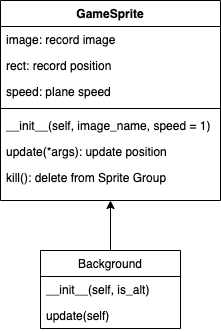

The diagram above was exported from draw.io. Its source (the exported page's mxGraphModel, read from the mxfile embedded in the PNG):
<mxGraphModel dx="706" dy="767" grid="1" gridSize="10" guides="1" tooltips="1" connect="1" arrows="1" fold="1" page="1" pageScale="1" pageWidth="827" pageHeight="1169" math="0" shadow="0">
  <root>
    <mxCell id="0" />
    <mxCell id="1" parent="0" />
    <mxCell id="Iuzyxs0iLJRL7shcm5qc-41" value="GameSprite" style="swimlane;fontStyle=1;align=center;verticalAlign=top;childLayout=stackLayout;horizontal=1;startSize=26;horizontalStack=0;resizeParent=1;resizeParentMax=0;resizeLast=0;collapsible=1;marginBottom=0;" vertex="1" parent="1">
      <mxGeometry x="270" y="240" width="220" height="200" as="geometry" />
    </mxCell>
    <mxCell id="Iuzyxs0iLJRL7shcm5qc-42" value="image: record image" style="text;strokeColor=none;fillColor=none;align=left;verticalAlign=top;spacingLeft=4;spacingRight=4;overflow=hidden;rotatable=0;points=[[0,0.5],[1,0.5]];portConstraint=eastwest;" vertex="1" parent="Iuzyxs0iLJRL7shcm5qc-41">
      <mxGeometry y="26" width="220" height="26" as="geometry" />
    </mxCell>
    <mxCell id="Iuzyxs0iLJRL7shcm5qc-43" value="rect: record position" style="text;strokeColor=none;fillColor=none;align=left;verticalAlign=top;spacingLeft=4;spacingRight=4;overflow=hidden;rotatable=0;points=[[0,0.5],[1,0.5]];portConstraint=eastwest;" vertex="1" parent="Iuzyxs0iLJRL7shcm5qc-41">
      <mxGeometry y="52" width="220" height="26" as="geometry" />
    </mxCell>
    <mxCell id="Iuzyxs0iLJRL7shcm5qc-44" value="speed: plane speed" style="text;strokeColor=none;fillColor=none;align=left;verticalAlign=top;spacingLeft=4;spacingRight=4;overflow=hidden;rotatable=0;points=[[0,0.5],[1,0.5]];portConstraint=eastwest;" vertex="1" parent="Iuzyxs0iLJRL7shcm5qc-41">
      <mxGeometry y="78" width="220" height="26" as="geometry" />
    </mxCell>
    <mxCell id="Iuzyxs0iLJRL7shcm5qc-45" value="" style="line;strokeWidth=1;fillColor=none;align=left;verticalAlign=middle;spacingTop=-1;spacingLeft=3;spacingRight=3;rotatable=0;labelPosition=right;points=[];portConstraint=eastwest;" vertex="1" parent="Iuzyxs0iLJRL7shcm5qc-41">
      <mxGeometry y="104" width="220" height="8" as="geometry" />
    </mxCell>
    <mxCell id="Iuzyxs0iLJRL7shcm5qc-46" value="__init__(self, image_name, speed = 1)" style="text;strokeColor=none;fillColor=none;align=left;verticalAlign=top;spacingLeft=4;spacingRight=4;overflow=hidden;rotatable=0;points=[[0,0.5],[1,0.5]];portConstraint=eastwest;" vertex="1" parent="Iuzyxs0iLJRL7shcm5qc-41">
      <mxGeometry y="112" width="220" height="26" as="geometry" />
    </mxCell>
    <mxCell id="Iuzyxs0iLJRL7shcm5qc-47" value="update(*args): update position" style="text;strokeColor=none;fillColor=none;align=left;verticalAlign=top;spacingLeft=4;spacingRight=4;overflow=hidden;rotatable=0;points=[[0,0.5],[1,0.5]];portConstraint=eastwest;" vertex="1" parent="Iuzyxs0iLJRL7shcm5qc-41">
      <mxGeometry y="138" width="220" height="26" as="geometry" />
    </mxCell>
    <mxCell id="Iuzyxs0iLJRL7shcm5qc-48" value="kill(): delete from Sprite Group" style="text;strokeColor=none;fillColor=none;align=left;verticalAlign=top;spacingLeft=4;spacingRight=4;overflow=hidden;rotatable=0;points=[[0,0.5],[1,0.5]];portConstraint=eastwest;" vertex="1" parent="Iuzyxs0iLJRL7shcm5qc-41">
      <mxGeometry y="164" width="220" height="36" as="geometry" />
    </mxCell>
    <mxCell id="Iuzyxs0iLJRL7shcm5qc-49" value="Background" style="swimlane;fontStyle=0;childLayout=stackLayout;horizontal=1;startSize=26;fillColor=none;horizontalStack=0;resizeParent=1;resizeParentMax=0;resizeLast=0;collapsible=1;marginBottom=0;" vertex="1" parent="1">
      <mxGeometry x="310" y="490" width="140" height="78" as="geometry" />
    </mxCell>
    <mxCell id="Iuzyxs0iLJRL7shcm5qc-50" value="__init__(self, is_alt)" style="text;strokeColor=none;fillColor=none;align=left;verticalAlign=top;spacingLeft=4;spacingRight=4;overflow=hidden;rotatable=0;points=[[0,0.5],[1,0.5]];portConstraint=eastwest;" vertex="1" parent="Iuzyxs0iLJRL7shcm5qc-49">
      <mxGeometry y="26" width="140" height="26" as="geometry" />
    </mxCell>
    <mxCell id="Iuzyxs0iLJRL7shcm5qc-51" value="update(self)" style="text;strokeColor=none;fillColor=none;align=left;verticalAlign=top;spacingLeft=4;spacingRight=4;overflow=hidden;rotatable=0;points=[[0,0.5],[1,0.5]];portConstraint=eastwest;" vertex="1" parent="Iuzyxs0iLJRL7shcm5qc-49">
      <mxGeometry y="52" width="140" height="26" as="geometry" />
    </mxCell>
    <mxCell id="Iuzyxs0iLJRL7shcm5qc-53" value="" style="endArrow=classic;html=1;exitX=0.5;exitY=0;exitDx=0;exitDy=0;" edge="1" parent="1" source="Iuzyxs0iLJRL7shcm5qc-49" target="Iuzyxs0iLJRL7shcm5qc-48">
      <mxGeometry width="50" height="50" relative="1" as="geometry">
        <mxPoint x="340" y="420" as="sourcePoint" />
        <mxPoint x="390" y="370" as="targetPoint" />
      </mxGeometry>
    </mxCell>
  </root>
</mxGraphModel>